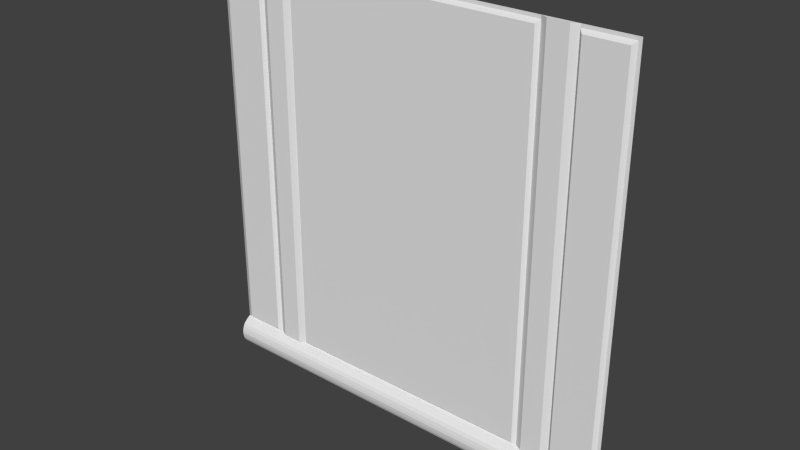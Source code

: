 # Source: exec4_6.blend  (saved by Blender 2.76.0; exported with 4.5.12 LTS)
import bpy
from mathutils import Matrix  # noqa: F401  (used for matrix-valued properties, if any)

bpy.ops.wm.read_factory_settings(use_empty=True)
scene = bpy.context.scene
scene.name = 'Scene'

# ---- collections
col_collection_1 = bpy.data.collections.new('Collection 1'); scene.collection.children.link(col_collection_1)

# ---- materials (node trees are filled in below, after node groups)
mat_exec4_6 = bpy.data.materials.new('exec4_6')
mat_exec4_6.alpha_threshold = 0.0
mat_exec4_6.use_transparent_shadow = False
mat_exec4_6.roughness = 0.5

# ---- material node trees

# ---- world
world_world = bpy.data.worlds.new('World'); scene.world = world_world
world_world.color = (0.05088, 0.05088, 0.05088)
world_world.use_sun_shadow = False
world_world.sun_shadow_jitter_overblur = 0.0
world_world.cycles.sampling_method = 'MANUAL'
world_world.cycles.sample_map_resolution = 256

# ---- meshes
me_exec4_6_meshdata = bpy.data.meshes.new('exec4_6_meshdata')
me_exec4_6_meshdata.from_pydata([(-1.28, 1.28, -1.28), (1.28, 1.28, -1.28), (-1.28, 1.28, 1.28), (1.28, 1.28, 1.28), (-1.24, 1.28, -1.28), (-1.24, 1.26, 1.24), (1.28, 1.28, 1.26), (-1.28, 1.28, 1.26), (-1.26, 1.28, -1.28), (1.24, 1.28, -1.28), (1.24, 1.26, 1.24), (1.26, 1.28, -1.28), (1.26, 1.28, 1.28), (1.26, 1.28, 1.26), (0.78, 1.28, 1.28), (0.78, 1.28, 1.24), (0.78, 1.28, 1.26), (0.78, 1.28, -1.28), (0.8202, 1.28, -1.28), (0.8202, 1.26, 1.28), (0.8202, 1.26, 1.24), (0.8202, 1.26, 1.26), (0.94, 1.28, -1.28), (0.94, 1.26, 1.28), (0.94, 1.26, 1.24), (0.94, 1.26, 1.26), (0.9801, 1.28, -1.28), (0.9801, 1.28, 1.28), (0.9801, 1.28, 1.24), (0.9801, 1.28, 1.26), (1.0, 1.28, -1.28), (1.0, 1.26, 1.24), (0.76, 1.26, 1.24), (0.76, 1.28, -1.28), (-0.7601, 1.26, 1.24), (-0.7601, 1.28, -1.28), (-0.8199, 1.28, -1.08), (-1.0, 1.26, 1.24), (-0.9398, 1.28, -1.08), (-1.0, 1.28, -1.28), (-0.7799, 1.28, -1.28), (-0.7799, 1.28, 1.28), (-0.7799, 1.28, 1.24), (-0.7799, 1.28, 1.26), (-0.8199, 1.26, 1.28), (-0.8199, 1.26, 1.24), (-0.8199, 1.26, 1.26), (-0.8199, 1.28, -1.28), (-0.9398, 1.26, 1.28), (-0.9398, 1.26, 1.24), (-0.9398, 1.26, 1.26), (-0.9398, 1.28, -1.28), (-0.9801, 1.28, 1.28), (-0.9801, 1.28, 1.24), (-0.9801, 1.28, 1.26), (-0.9801, 1.28, -1.28), (-1.28, 1.28, -1.08), (1.28, 1.28, -1.08), (-1.24, 1.28, -1.08), (-1.26, 1.28, -1.08), (1.24, 1.28, -1.08), (1.26, 1.28, -1.08), (0.78, 1.28, -1.08), (0.8202, 1.26, -1.08), (0.94, 1.26, -1.08), (0.9801, 1.28, -1.08), (1.0, 1.28, -1.08), (0.76, 1.28, -1.08), (-0.7601, 1.28, -1.08), (-1.0, 1.28, -1.08), (-0.7799, 1.28, -1.08), (-0.8199, 1.26, -1.08), (-0.9398, 1.26, -1.08), (-0.9801, 1.28, -1.08), (-1.24, 1.26, -1.06), (1.24, 1.26, -1.06), (0.78, 1.28, -1.06), (0.8202, 1.26, -1.06), (0.94, 1.26, -1.06), (0.9801, 1.28, -1.06), (1.0, 1.26, -1.06), (0.76, 1.26, -1.06), (-0.7601, 1.26, -1.06), (-1.0, 1.26, -1.06), (-0.7799, 1.28, -1.06), (-0.8199, 1.26, -1.06), (-0.9398, 1.26, -1.06), (-0.9801, 1.28, -1.06), (0.8202, 1.28, -1.08), (-1.28, 1.25, -1.1), (-1.28, 1.23, -1.12), (-1.28, 1.22, -1.14), (-1.28, 1.215, -1.16), (-1.28, 1.213, -1.18), (-1.28, 1.215, -1.2), (-1.28, 1.22, -1.22), (-1.28, 1.23, -1.24), (-1.28, 1.25, -1.26), (1.28, 1.25, -1.26), (1.28, 1.23, -1.24), (1.28, 1.22, -1.22), (1.28, 1.215, -1.2), (1.28, 1.212, -1.18), (1.28, 1.215, -1.16), (1.28, 1.22, -1.14), (1.28, 1.23, -1.12), (1.28, 1.25, -1.1), (-1.24, 1.25, -1.26), (-1.24, 1.23, -1.24), (-1.24, 1.22, -1.22), (-1.24, 1.215, -1.2), (-1.24, 1.212, -1.18), (-1.24, 1.215, -1.16), (-1.24, 1.22, -1.14), (-1.24, 1.23, -1.12), (-1.24, 1.25, -1.1), (-1.26, 1.25, -1.26), (-1.26, 1.23, -1.24), (-1.26, 1.22, -1.22), (-1.26, 1.215, -1.2), (-1.26, 1.212, -1.18), (-1.26, 1.215, -1.16), (-1.26, 1.22, -1.14), (-1.26, 1.23, -1.12), (-1.26, 1.25, -1.1), (1.24, 1.25, -1.26), (1.24, 1.23, -1.24), (1.24, 1.22, -1.22), (1.24, 1.215, -1.2), (1.24, 1.212, -1.18), (1.24, 1.215, -1.16), (1.24, 1.22, -1.14), (1.24, 1.23, -1.12), (1.24, 1.25, -1.1), (1.26, 1.25, -1.26), (1.26, 1.23, -1.24), (1.26, 1.22, -1.22), (1.26, 1.215, -1.2), (1.26, 1.212, -1.18), (1.26, 1.215, -1.16), (1.26, 1.22, -1.14), (1.26, 1.23, -1.12), (1.26, 1.25, -1.1), (0.78, 1.25, -1.26), (0.78, 1.23, -1.24), (0.78, 1.22, -1.22), (0.78, 1.215, -1.2), (0.78, 1.212, -1.18), (0.78, 1.215, -1.16), (0.78, 1.22, -1.14), (0.78, 1.23, -1.12), (0.78, 1.25, -1.1), (0.8202, 1.25, -1.26), (0.8202, 1.23, -1.24), (0.8202, 1.22, -1.22), (0.8202, 1.215, -1.2), (0.8202, 1.212, -1.18), (0.8202, 1.215, -1.16), (0.8202, 1.22, -1.14), (0.8202, 1.23, -1.12), (0.8202, 1.25, -1.1), (0.94, 1.25, -1.26), (0.94, 1.23, -1.24), (0.94, 1.22, -1.22), (0.94, 1.215, -1.2), (0.94, 1.212, -1.18), (0.94, 1.215, -1.16), (0.94, 1.22, -1.14), (0.94, 1.23, -1.12), (0.94, 1.25, -1.1), (0.9801, 1.25, -1.26), (0.9801, 1.23, -1.24), (0.9801, 1.22, -1.22), (0.9801, 1.215, -1.2), (0.9801, 1.212, -1.18), (0.9801, 1.215, -1.16), (0.9801, 1.22, -1.14), (0.9801, 1.23, -1.12), (0.9801, 1.25, -1.1), (1.0, 1.25, -1.26), (1.0, 1.23, -1.24), (1.0, 1.22, -1.22), (1.0, 1.215, -1.2), (1.0, 1.212, -1.18), (1.0, 1.215, -1.16), (1.0, 1.22, -1.14), (1.0, 1.23, -1.12), (1.0, 1.25, -1.1), (0.76, 1.25, -1.26), (0.76, 1.23, -1.24), (0.76, 1.22, -1.22), (0.76, 1.215, -1.2), (0.76, 1.212, -1.18), (0.76, 1.215, -1.16), (0.76, 1.22, -1.14), (0.76, 1.23, -1.12), (0.76, 1.25, -1.1), (-0.7601, 1.25, -1.26), (-0.7601, 1.23, -1.24), (-0.7601, 1.22, -1.22), (-0.7601, 1.215, -1.2), (-0.7601, 1.212, -1.18), (-0.7601, 1.215, -1.16), (-0.7601, 1.22, -1.14), (-0.7601, 1.23, -1.12), (-0.7601, 1.25, -1.1), (-1.0, 1.25, -1.26), (-1.0, 1.23, -1.24), (-1.0, 1.22, -1.22), (-1.0, 1.215, -1.2), (-1.0, 1.212, -1.18), (-1.0, 1.215, -1.16), (-1.0, 1.22, -1.14), (-1.0, 1.23, -1.12), (-1.0, 1.25, -1.1), (-0.7799, 1.25, -1.26), (-0.7799, 1.23, -1.24), (-0.7799, 1.22, -1.22), (-0.7799, 1.215, -1.2), (-0.7799, 1.212, -1.18), (-0.7799, 1.215, -1.16), (-0.7799, 1.22, -1.14), (-0.7799, 1.23, -1.12), (-0.7799, 1.25, -1.1), (-0.8199, 1.25, -1.26), (-0.8199, 1.23, -1.24), (-0.8199, 1.22, -1.22), (-0.8199, 1.215, -1.2), (-0.8199, 1.212, -1.18), (-0.8199, 1.215, -1.16), (-0.8199, 1.22, -1.14), (-0.8199, 1.23, -1.12), (-0.8199, 1.25, -1.1), (-0.9398, 1.25, -1.26), (-0.9398, 1.23, -1.24), (-0.9398, 1.22, -1.22), (-0.9398, 1.215, -1.2), (-0.9398, 1.212, -1.18), (-0.9398, 1.215, -1.16), (-0.9398, 1.22, -1.14), (-0.9398, 1.23, -1.12), (-0.9398, 1.25, -1.1), (-0.9801, 1.25, -1.26), (-0.9801, 1.23, -1.24), (-0.9801, 1.22, -1.22), (-0.9801, 1.215, -1.2), (-0.9801, 1.212, -1.18), (-0.9801, 1.215, -1.16), (-0.9801, 1.22, -1.14), (-0.9801, 1.23, -1.12), (-0.9801, 1.25, -1.1), (0.94, 1.28, -1.08)], [], [(13, 6, 3, 12), (71, 72, 73, 38, 36, 70), (80, 75, 10, 31), (29, 13, 12, 27), (34, 32, 16, 43), (70, 68, 67, 62, 81, 82), (16, 21, 19, 14), (76, 77, 20, 15), (15, 20, 21, 16), (21, 25, 23, 19), (77, 78, 24, 20), (20, 24, 25, 21), (25, 29, 27, 23), (78, 79, 28, 24), (24, 28, 29, 25), (6, 13, 61, 57), (80, 31, 29, 28, 79, 65), (82, 81, 32, 34), (16, 14, 41, 43), (74, 83, 37, 5), (45, 42, 43, 46), (85, 84, 42, 45), (46, 43, 41, 44), (50, 46, 44, 48), (86, 85, 45, 49), (49, 45, 46, 50), (53, 49, 50, 54), (87, 86, 49, 53), (54, 50, 48, 52), (62, 88, 251, 65, 64, 63), (54, 7, 5, 37), (214, 250, 73, 69), (250, 241, 38, 73), (241, 232, 36, 38), (232, 223, 70, 36), (115, 214, 69, 58), (223, 205, 68, 70), (205, 196, 67, 68), (178, 187, 66, 65), (169, 178, 65, 251), (160, 169, 251, 88), (151, 160, 88, 62), (196, 151, 62, 67), (133, 142, 61, 60), (187, 133, 60, 66), (89, 124, 59, 56), (142, 106, 57, 61), (124, 115, 58, 59), (73, 72, 86, 87), (72, 71, 85, 86), (71, 70, 84, 85), (64, 65, 79, 78), (63, 64, 78, 77), (62, 63, 77, 76), (58, 69, 73, 83, 74, 56, 59), (8, 4, 107, 116), (116, 107, 108, 117), (117, 108, 109, 118), (118, 109, 110, 119), (119, 110, 111, 120), (120, 111, 112, 121), (121, 112, 113, 122), (122, 113, 114, 123), (123, 114, 115, 124), (11, 1, 98, 134), (134, 98, 99, 135), (135, 99, 100, 136), (136, 100, 101, 137), (137, 101, 102, 138), (138, 102, 103, 139), (139, 103, 104, 140), (140, 104, 105, 141), (141, 105, 106, 142), (0, 8, 116, 97), (97, 116, 117, 96), (96, 117, 118, 95), (95, 118, 119, 94), (94, 119, 120, 93), (93, 120, 121, 92), (92, 121, 122, 91), (91, 122, 123, 90), (90, 123, 124, 89), (30, 9, 125, 179), (179, 125, 126, 180), (180, 126, 127, 181), (181, 127, 128, 182), (182, 128, 129, 183), (183, 129, 130, 184), (184, 130, 131, 185), (185, 131, 132, 186), (186, 132, 133, 187), (9, 11, 134, 125), (125, 134, 135, 126), (126, 135, 136, 127), (127, 136, 137, 128), (128, 137, 138, 129), (129, 138, 139, 130), (130, 139, 140, 131), (131, 140, 141, 132), (132, 141, 142, 133), (33, 17, 143, 188), (188, 143, 144, 189), (189, 144, 145, 190), (190, 145, 146, 191), (191, 146, 147, 192), (192, 147, 148, 193), (193, 148, 149, 194), (194, 149, 150, 195), (195, 150, 151, 196), (17, 18, 152, 143), (143, 152, 153, 144), (144, 153, 154, 145), (145, 154, 155, 146), (146, 155, 156, 147), (147, 156, 157, 148), (148, 157, 158, 149), (149, 158, 159, 150), (150, 159, 160, 151), (18, 22, 161, 152), (152, 161, 162, 153), (153, 162, 163, 154), (154, 163, 164, 155), (155, 164, 165, 156), (156, 165, 166, 157), (157, 166, 167, 158), (158, 167, 168, 159), (159, 168, 169, 160), (22, 26, 170, 161), (161, 170, 171, 162), (162, 171, 172, 163), (163, 172, 173, 164), (164, 173, 174, 165), (165, 174, 175, 166), (166, 175, 176, 167), (167, 176, 177, 168), (168, 177, 178, 169), (26, 30, 179, 170), (170, 179, 180, 171), (171, 180, 181, 172), (172, 181, 182, 173), (173, 182, 183, 174), (174, 183, 184, 175), (175, 184, 185, 176), (176, 185, 186, 177), (177, 186, 187, 178), (35, 33, 188, 197), (197, 188, 189, 198), (198, 189, 190, 199), (199, 190, 191, 200), (200, 191, 192, 201), (201, 192, 193, 202), (202, 193, 194, 203), (203, 194, 195, 204), (204, 195, 196, 205), (40, 35, 197, 215), (215, 197, 198, 216), (216, 198, 199, 217), (217, 199, 200, 218), (218, 200, 201, 219), (219, 201, 202, 220), (220, 202, 203, 221), (221, 203, 204, 222), (222, 204, 205, 223), (4, 39, 206, 107), (107, 206, 207, 108), (108, 207, 208, 109), (109, 208, 209, 110), (110, 209, 210, 111), (111, 210, 211, 112), (112, 211, 212, 113), (113, 212, 213, 114), (114, 213, 214, 115), (47, 40, 215, 224), (224, 215, 216, 225), (225, 216, 217, 226), (226, 217, 218, 227), (227, 218, 219, 228), (228, 219, 220, 229), (229, 220, 221, 230), (230, 221, 222, 231), (231, 222, 223, 232), (51, 47, 224, 233), (233, 224, 225, 234), (234, 225, 226, 235), (235, 226, 227, 236), (236, 227, 228, 237), (237, 228, 229, 238), (238, 229, 230, 239), (239, 230, 231, 240), (240, 231, 232, 241), (55, 51, 233, 242), (242, 233, 234, 243), (243, 234, 235, 244), (244, 235, 236, 245), (245, 236, 237, 246), (246, 237, 238, 247), (247, 238, 239, 248), (248, 239, 240, 249), (249, 240, 241, 250), (39, 55, 242, 206), (206, 242, 243, 207), (207, 243, 244, 208), (208, 244, 245, 209), (209, 245, 246, 210), (210, 246, 247, 211), (211, 247, 248, 212), (212, 248, 249, 213), (213, 249, 250, 214), (60, 61, 75, 80, 65, 66), (82, 34, 43, 42, 84, 70), (87, 53, 54, 37, 83, 73), (74, 5, 7, 56), (7, 54, 52, 2), (15, 16, 32, 81, 62, 76), (13, 10, 75, 61), (10, 13, 29, 31), (41, 52, 48, 44), (19, 23, 27, 14), (97, 96, 95, 94, 93, 92, 91, 90, 89, 56, 0), (106, 105, 104, 103, 102, 101, 100, 99, 98, 1, 57)])
_uv = me_exec4_6_meshdata.uv_layers.new(name='UVMap')
_uv.uv.foreach_set('vector', [0.9922, 0.9922, 1.0, 0.9922, 1.0, 1.0, 0.9922, 1.0, 0.1928, 0.08087, 0.1897, 0.08087, 0.1887, 0.08087, 0.1897, 0.08087, 0.1928, 0.08087, 0.1938, 0.08087, 0.8906, 0.08594, 0.9844, 0.08594, 0.9844, 0.9844, 0.8906, 0.9844, 0.8828, 0.9922, 0.9922, 0.9922, 0.9922, 1.0, 0.8828, 1.0, 0.2099, 0.9845, 0.7843, 0.9845, 0.7919, 0.9921, 0.2025, 0.9921, 0.1954, 0.07812, 0.2031, 0.07812, 0.7969, 0.07812, 0.8047, 0.07812, 0.7969, 0.08594, 0.2031, 0.08594, 0.8047, 0.9922, 0.8204, 0.9922, 0.8204, 1.0, 0.8047, 1.0, 0.8047, 0.08594, 0.8204, 0.08594, 0.8204, 0.9844, 0.8047, 0.9844, 0.8047, 0.9844, 0.8204, 0.9844, 0.8204, 0.9922, 0.8047, 0.9922, 0.8204, 0.9922, 0.8672, 0.9922, 0.8672, 1.0, 0.8204, 1.0, 0.8204, 0.08594, 0.8672, 0.08594, 0.8672, 0.9844, 0.8204, 0.9844, 0.8204, 0.9844, 0.8672, 0.9844, 0.8672, 0.9922, 0.8204, 0.9922, 0.8672, 0.9922, 0.8828, 0.9922, 0.8828, 1.0, 0.8672, 1.0, 0.8672, 0.08594, 0.8828, 0.08594, 0.8828, 0.9844, 0.8672, 0.9844, 0.8672, 0.9844, 0.8828, 0.9844, 0.8828, 0.9922, 0.8672, 0.9922, 1.0, 0.9922, 0.9922, 0.9922, 0.9922, 0.07812, 1.0, 0.07812, 0.8906, 0.09756, 0.8906, 0.9844, 0.8828, 0.9922, 0.8828, 0.9844, 0.8828, 0.09756, 0.8828, 0.08975, 0.2031, 0.08594, 0.7969, 0.08594, 0.7969, 0.9844, 0.2031, 0.9844, 0.8047, 0.9922, 0.8047, 1.0, 0.1954, 1.0, 0.1954, 0.9922, 0.01562, 0.08594, 0.1094, 0.08594, 0.1094, 0.9844, 0.01562, 0.9844, 0.1797, 0.9844, 0.1954, 0.9844, 0.1954, 0.9922, 0.1797, 0.9922, 0.1797, 0.08594, 0.1954, 0.08594, 0.1954, 0.9844, 0.1797, 0.9844, 0.1797, 0.9922, 0.1954, 0.9922, 0.1954, 1.0, 0.1797, 1.0, 0.1329, 0.9922, 0.1797, 0.9922, 0.1797, 1.0, 0.1329, 1.0, 0.1329, 0.08594, 0.1797, 0.08594, 0.1797, 0.9844, 0.1329, 0.9844, 0.1329, 0.9844, 0.1797, 0.9844, 0.1797, 0.9922, 0.1329, 0.9922, 0.1172, 0.9844, 0.1329, 0.9844, 0.1329, 0.9922, 0.1172, 0.9922, 0.1172, 0.08594, 0.1329, 0.08594, 0.1329, 0.9844, 0.1172, 0.9844, 0.1172, 0.9922, 0.1329, 0.9922, 0.1329, 1.0, 0.1172, 1.0, 0.8757, 0.08258, 0.8769, 0.08258, 0.8802, 0.08258, 0.8813, 0.08258, 0.8802, 0.08258, 0.8769, 0.08258, 0.1026, 0.9925, 0.005195, 0.9925, 0.01818, 0.9852, 0.09614, 0.9852, 0.1094, 0.07031, 0.1172, 0.07031, 0.1172, 0.07812, 0.1094, 0.07812, 0.1172, 0.07031, 0.1329, 0.07031, 0.1329, 0.07812, 0.1172, 0.07812, 0.1329, 0.07031, 0.1797, 0.07031, 0.1797, 0.07812, 0.1329, 0.07812, 0.1797, 0.07031, 0.1954, 0.07031, 0.1954, 0.07812, 0.1797, 0.07812, 0.01562, 0.07031, 0.1094, 0.07031, 0.1094, 0.07812, 0.01562, 0.07812, 0.1954, 0.07031, 0.2031, 0.07031, 0.2031, 0.07812, 0.1954, 0.07812, 0.2031, 0.07031, 0.7969, 0.07031, 0.7969, 0.07812, 0.2031, 0.07812, 0.8828, 0.07031, 0.8906, 0.07031, 0.8906, 0.07812, 0.8828, 0.07812, 0.8672, 0.07031, 0.8828, 0.07031, 0.8828, 0.07812, 0.8672, 0.07812, 0.8204, 0.07031, 0.8672, 0.07031, 0.8672, 0.07812, 0.8204, 0.07812, 0.8047, 0.07031, 0.8204, 0.07031, 0.8204, 0.07812, 0.8047, 0.07812, 0.7969, 0.07031, 0.8047, 0.07031, 0.8047, 0.07812, 0.7969, 0.07812, 0.9844, 0.07031, 0.9922, 0.07031, 0.9922, 0.07812, 0.9844, 0.07812, 0.8906, 0.07031, 0.9844, 0.07031, 0.9844, 0.07812, 0.8906, 0.07812, 0.0, 0.07031, 0.007809, 0.07031, 0.007809, 0.07812, 0.0, 0.07812, 0.9922, 0.07031, 1.0, 0.07031, 1.0, 0.07812, 0.9922, 0.07812, 0.007809, 0.07031, 0.01562, 0.07031, 0.01562, 0.07812, 0.007809, 0.07812, 0.1172, 0.07812, 0.1329, 0.07812, 0.1329, 0.08594, 0.1172, 0.08594, 0.1329, 0.07812, 0.1797, 0.07812, 0.1797, 0.08594, 0.1329, 0.08594, 0.1797, 0.07812, 0.1954, 0.07812, 0.1954, 0.08594, 0.1797, 0.08594, 0.8672, 0.07812, 0.8828, 0.07812, 0.8828, 0.08594, 0.8672, 0.08594, 0.8204, 0.07812, 0.8672, 0.07812, 0.8672, 0.08594, 0.8204, 0.08594, 0.8047, 0.07812, 0.8204, 0.07812, 0.8204, 0.08594, 0.8047, 0.08594, 0.0278, 0.07923, 0.09496, 0.07923, 0.1006, 0.07923, 0.09496, 0.08483, 0.0278, 0.08483, 0.01661, 0.07923, 0.0222, 0.07923, 0.007809, 0.0, 0.01562, 0.0, 0.01562, 0.007812, 0.007809, 0.007812, 0.007809, 0.007812, 0.01562, 0.007812, 0.01562, 0.01562, 0.007809, 0.01562, 0.007809, 0.01562, 0.01562, 0.01562, 0.01562, 0.02344, 0.007809, 0.02344, 0.007809, 0.02344, 0.01562, 0.02344, 0.01562, 0.03125, 0.007809, 0.03125, 0.007809, 0.03125, 0.01562, 0.03125, 0.01562, 0.03906, 0.007809, 0.03906, 0.007809, 0.03906, 0.01562, 0.03906, 0.01562, 0.04687, 0.007809, 0.04687, 0.007809, 0.04687, 0.01562, 0.04687, 0.01562, 0.05469, 0.007809, 0.05469, 0.007809, 0.05469, 0.01562, 0.05469, 0.01562, 0.0625, 0.007809, 0.0625, 0.007809, 0.0625, 0.01562, 0.0625, 0.01562, 0.07031, 0.007809, 0.07031, 0.9922, 0.0, 1.0, 0.0, 1.0, 0.007812, 0.9922, 0.007812, 0.9922, 0.007812, 1.0, 0.007812, 1.0, 0.01562, 0.9922, 0.01562, 0.9922, 0.01562, 1.0, 0.01562, 1.0, 0.02344, 0.9922, 0.02344, 0.9922, 0.02344, 1.0, 0.02344, 1.0, 0.03125, 0.9922, 0.03125, 0.9922, 0.03125, 1.0, 0.03125, 1.0, 0.03906, 0.9922, 0.03906, 0.9922, 0.03906, 1.0, 0.03906, 1.0, 0.04687, 0.9922, 0.04687, 0.9922, 0.04687, 1.0, 0.04687, 1.0, 0.05469, 0.9922, 0.05469, 0.9922, 0.05469, 1.0, 0.05469, 1.0, 0.0625, 0.9922, 0.0625, 0.9922, 0.0625, 1.0, 0.0625, 1.0, 0.07031, 0.9922, 0.07031, 0.0, 0.0, 0.007809, 0.0, 0.007809, 0.007812, 0.0, 0.007812, 0.0, 0.007812, 0.007809, 0.007812, 0.007809, 0.01562, 0.0, 0.01562, 0.0, 0.01562, 0.007809, 0.01562, 0.007809, 0.02344, 0.0, 0.02344, 0.0, 0.02344, 0.007809, 0.02344, 0.007809, 0.03125, 0.0, 0.03125, 0.0, 0.03125, 0.007809, 0.03125, 0.007809, 0.03906, 0.0, 0.03906, 0.0, 0.03906, 0.007809, 0.03906, 0.007809, 0.04687, 0.0, 0.04687, 0.0, 0.04687, 0.007809, 0.04687, 0.007809, 0.05469, 0.0, 0.05469, 0.0, 0.05469, 0.007809, 0.05469, 0.007809, 0.0625, 0.0, 0.0625, 0.0, 0.0625, 0.007809, 0.0625, 0.007809, 0.07031, 0.0, 0.07031, 0.8906, 0.0, 0.9844, 0.0, 0.9844, 0.007812, 0.8906, 0.007812, 0.8906, 0.007812, 0.9844, 0.007812, 0.9844, 0.01562, 0.8906, 0.01562, 0.8906, 0.01562, 0.9844, 0.01562, 0.9844, 0.02344, 0.8906, 0.02344, 0.8906, 0.02344, 0.9844, 0.02344, 0.9844, 0.03125, 0.8906, 0.03125, 0.8906, 0.03125, 0.9844, 0.03125, 0.9844, 0.03906, 0.8906, 0.03906, 0.8906, 0.03906, 0.9844, 0.03906, 0.9844, 0.04687, 0.8906, 0.04687, 0.8906, 0.04687, 0.9844, 0.04687, 0.9844, 0.05469, 0.8906, 0.05469, 0.8906, 0.05469, 0.9844, 0.05469, 0.9844, 0.0625, 0.8906, 0.0625, 0.8906, 0.0625, 0.9844, 0.0625, 0.9844, 0.07031, 0.8906, 0.07031, 0.9844, 0.0, 0.9922, 0.0, 0.9922, 0.007812, 0.9844, 0.007812, 0.9844, 0.007812, 0.9922, 0.007812, 0.9922, 0.01562, 0.9844, 0.01562, 0.9844, 0.01562, 0.9922, 0.01562, 0.9922, 0.02344, 0.9844, 0.02344, 0.9844, 0.02344, 0.9922, 0.02344, 0.9922, 0.03125, 0.9844, 0.03125, 0.9844, 0.03125, 0.9922, 0.03125, 0.9922, 0.03906, 0.9844, 0.03906, 0.9844, 0.03906, 0.9922, 0.03906, 0.9922, 0.04687, 0.9844, 0.04687, 0.9844, 0.04687, 0.9922, 0.04687, 0.9922, 0.05469, 0.9844, 0.05469, 0.9844, 0.05469, 0.9922, 0.05469, 0.9922, 0.0625, 0.9844, 0.0625, 0.9844, 0.0625, 0.9922, 0.0625, 0.9922, 0.07031, 0.9844, 0.07031, 0.7969, 0.0, 0.8047, 0.0, 0.8047, 0.007812, 0.7969, 0.007812, 0.7969, 0.007812, 0.8047, 0.007812, 0.8047, 0.01562, 0.7969, 0.01562, 0.7969, 0.01562, 0.8047, 0.01562, 0.8047, 0.02344, 0.7969, 0.02344, 0.7969, 0.02344, 0.8047, 0.02344, 0.8047, 0.03125, 0.7969, 0.03125, 0.7969, 0.03125, 0.8047, 0.03125, 0.8047, 0.03906, 0.7969, 0.03906, 0.7969, 0.03906, 0.8047, 0.03906, 0.8047, 0.04687, 0.7969, 0.04687, 0.7969, 0.04687, 0.8047, 0.04687, 0.8047, 0.05469, 0.7969, 0.05469, 0.7969, 0.05469, 0.8047, 0.05469, 0.8047, 0.0625, 0.7969, 0.0625, 0.7969, 0.0625, 0.8047, 0.0625, 0.8047, 0.07031, 0.7969, 0.07031, 0.8047, 0.0, 0.8204, 0.0, 0.8204, 0.007812, 0.8047, 0.007812, 0.8047, 0.007812, 0.8204, 0.007812, 0.8204, 0.01562, 0.8047, 0.01562, 0.8047, 0.01562, 0.8204, 0.01562, 0.8204, 0.02344, 0.8047, 0.02344, 0.8047, 0.02344, 0.8204, 0.02344, 0.8204, 0.03125, 0.8047, 0.03125, 0.8047, 0.03125, 0.8204, 0.03125, 0.8204, 0.03906, 0.8047, 0.03906, 0.8047, 0.03906, 0.8204, 0.03906, 0.8204, 0.04687, 0.8047, 0.04687, 0.8047, 0.04687, 0.8204, 0.04687, 0.8204, 0.05469, 0.8047, 0.05469, 0.8047, 0.05469, 0.8204, 0.05469, 0.8204, 0.0625, 0.8047, 0.0625, 0.8047, 0.0625, 0.8204, 0.0625, 0.8204, 0.07031, 0.8047, 0.07031, 0.8204, 0.0, 0.8672, 0.0, 0.8672, 0.007812, 0.8204, 0.007812, 0.8204, 0.007812, 0.8672, 0.007812, 0.8672, 0.01562, 0.8204, 0.01562, 0.8204, 0.01562, 0.8672, 0.01562, 0.8672, 0.02344, 0.8204, 0.02344, 0.8204, 0.02344, 0.8672, 0.02344, 0.8672, 0.03125, 0.8204, 0.03125, 0.8204, 0.03125, 0.8672, 0.03125, 0.8672, 0.03906, 0.8204, 0.03906, 0.8204, 0.03906, 0.8672, 0.03906, 0.8672, 0.04687, 0.8204, 0.04687, 0.8204, 0.04687, 0.8672, 0.04687, 0.8672, 0.05469, 0.8204, 0.05469, 0.8204, 0.05469, 0.8672, 0.05469, 0.8672, 0.0625, 0.8204, 0.0625, 0.8204, 0.0625, 0.8672, 0.0625, 0.8672, 0.07031, 0.8204, 0.07031, 0.8672, 0.0, 0.8828, 0.0, 0.8828, 0.007812, 0.8672, 0.007812, 0.8672, 0.007812, 0.8828, 0.007812, 0.8828, 0.01562, 0.8672, 0.01562, 0.8672, 0.01562, 0.8828, 0.01562, 0.8828, 0.02344, 0.8672, 0.02344, 0.8672, 0.02344, 0.8828, 0.02344, 0.8828, 0.03125, 0.8672, 0.03125, 0.8672, 0.03125, 0.8828, 0.03125, 0.8828, 0.03906, 0.8672, 0.03906, 0.8672, 0.03906, 0.8828, 0.03906, 0.8828, 0.04687, 0.8672, 0.04687, 0.8672, 0.04687, 0.8828, 0.04687, 0.8828, 0.05469, 0.8672, 0.05469, 0.8672, 0.05469, 0.8828, 0.05469, 0.8828, 0.0625, 0.8672, 0.0625, 0.8672, 0.0625, 0.8828, 0.0625, 0.8828, 0.07031, 0.8672, 0.07031, 0.8828, 0.0, 0.8906, 0.0, 0.8906, 0.007812, 0.8828, 0.007812, 0.8828, 0.007812, 0.8906, 0.007812, 0.8906, 0.01562, 0.8828, 0.01562, 0.8828, 0.01562, 0.8906, 0.01562, 0.8906, 0.02344, 0.8828, 0.02344, 0.8828, 0.02344, 0.8906, 0.02344, 0.8906, 0.03125, 0.8828, 0.03125, 0.8828, 0.03125, 0.8906, 0.03125, 0.8906, 0.03906, 0.8828, 0.03906, 0.8828, 0.03906, 0.8906, 0.03906, 0.8906, 0.04687, 0.8828, 0.04687, 0.8828, 0.04687, 0.8906, 0.04687, 0.8906, 0.05469, 0.8828, 0.05469, 0.8828, 0.05469, 0.8906, 0.05469, 0.8906, 0.0625, 0.8828, 0.0625, 0.8828, 0.0625, 0.8906, 0.0625, 0.8906, 0.07031, 0.8828, 0.07031, 0.2031, 0.0, 0.7969, 0.0, 0.7969, 0.007812, 0.2031, 0.007812, 0.2031, 0.007812, 0.7969, 0.007812, 0.7969, 0.01562, 0.2031, 0.01562, 0.2031, 0.01562, 0.7969, 0.01562, 0.7969, 0.02344, 0.2031, 0.02344, 0.2031, 0.02344, 0.7969, 0.02344, 0.7969, 0.03125, 0.2031, 0.03125, 0.2031, 0.03125, 0.7969, 0.03125, 0.7969, 0.03906, 0.2031, 0.03906, 0.2031, 0.03906, 0.7969, 0.03906, 0.7969, 0.04687, 0.2031, 0.04687, 0.2031, 0.04687, 0.7969, 0.04687, 0.7969, 0.05469, 0.2031, 0.05469, 0.2031, 0.05469, 0.7969, 0.05469, 0.7969, 0.0625, 0.2031, 0.0625, 0.2031, 0.0625, 0.7969, 0.0625, 0.7969, 0.07031, 0.2031, 0.07031, 0.1954, 0.0, 0.2031, 0.0, 0.2031, 0.007812, 0.1954, 0.007812, 0.1954, 0.007812, 0.2031, 0.007812, 0.2031, 0.01562, 0.1954, 0.01562, 0.1954, 0.01562, 0.2031, 0.01562, 0.2031, 0.02344, 0.1954, 0.02344, 0.1954, 0.02344, 0.2031, 0.02344, 0.2031, 0.03125, 0.1954, 0.03125, 0.1954, 0.03125, 0.2031, 0.03125, 0.2031, 0.03906, 0.1954, 0.03906, 0.1954, 0.03906, 0.2031, 0.03906, 0.2031, 0.04687, 0.1954, 0.04687, 0.1954, 0.04687, 0.2031, 0.04687, 0.2031, 0.05469, 0.1954, 0.05469, 0.1954, 0.05469, 0.2031, 0.05469, 0.2031, 0.0625, 0.1954, 0.0625, 0.1954, 0.0625, 0.2031, 0.0625, 0.2031, 0.07031, 0.1954, 0.07031, 0.01562, 0.0, 0.1094, 0.0, 0.1094, 0.007812, 0.01562, 0.007812, 0.01562, 0.007812, 0.1094, 0.007812, 0.1094, 0.01562, 0.01562, 0.01562, 0.01562, 0.01562, 0.1094, 0.01562, 0.1094, 0.02344, 0.01562, 0.02344, 0.01562, 0.02344, 0.1094, 0.02344, 0.1094, 0.03125, 0.01562, 0.03125, 0.01562, 0.03125, 0.1094, 0.03125, 0.1094, 0.03906, 0.01562, 0.03906, 0.01562, 0.03906, 0.1094, 0.03906, 0.1094, 0.04687, 0.01562, 0.04687, 0.01562, 0.04687, 0.1094, 0.04687, 0.1094, 0.05469, 0.01562, 0.05469, 0.01562, 0.05469, 0.1094, 0.05469, 0.1094, 0.0625, 0.01562, 0.0625, 0.01562, 0.0625, 0.1094, 0.0625, 0.1094, 0.07031, 0.01562, 0.07031, 0.1797, 0.0, 0.1954, 0.0, 0.1954, 0.007812, 0.1797, 0.007812, 0.1797, 0.007812, 0.1954, 0.007812, 0.1954, 0.01562, 0.1797, 0.01562, 0.1797, 0.01562, 0.1954, 0.01562, 0.1954, 0.02344, 0.1797, 0.02344, 0.1797, 0.02344, 0.1954, 0.02344, 0.1954, 0.03125, 0.1797, 0.03125, 0.1797, 0.03125, 0.1954, 0.03125, 0.1954, 0.03906, 0.1797, 0.03906, 0.1797, 0.03906, 0.1954, 0.03906, 0.1954, 0.04687, 0.1797, 0.04687, 0.1797, 0.04687, 0.1954, 0.04687, 0.1954, 0.05469, 0.1797, 0.05469, 0.1797, 0.05469, 0.1954, 0.05469, 0.1954, 0.0625, 0.1797, 0.0625, 0.1797, 0.0625, 0.1954, 0.0625, 0.1954, 0.07031, 0.1797, 0.07031, 0.1329, 0.0, 0.1797, 0.0, 0.1797, 0.007812, 0.1329, 0.007812, 0.1329, 0.007812, 0.1797, 0.007812, 0.1797, 0.01562, 0.1329, 0.01562, 0.1329, 0.01562, 0.1797, 0.01562, 0.1797, 0.02344, 0.1329, 0.02344, 0.1329, 0.02344, 0.1797, 0.02344, 0.1797, 0.03125, 0.1329, 0.03125, 0.1329, 0.03125, 0.1797, 0.03125, 0.1797, 0.03906, 0.1329, 0.03906, 0.1329, 0.03906, 0.1797, 0.03906, 0.1797, 0.04687, 0.1329, 0.04687, 0.1329, 0.04687, 0.1797, 0.04687, 0.1797, 0.05469, 0.1329, 0.05469, 0.1329, 0.05469, 0.1797, 0.05469, 0.1797, 0.0625, 0.1329, 0.0625, 0.1329, 0.0625, 0.1797, 0.0625, 0.1797, 0.07031, 0.1329, 0.07031, 0.1172, 0.0, 0.1329, 0.0, 0.1329, 0.007812, 0.1172, 0.007812, 0.1172, 0.007812, 0.1329, 0.007812, 0.1329, 0.01562, 0.1172, 0.01562, 0.1172, 0.01562, 0.1329, 0.01562, 0.1329, 0.02344, 0.1172, 0.02344, 0.1172, 0.02344, 0.1329, 0.02344, 0.1329, 0.03125, 0.1172, 0.03125, 0.1172, 0.03125, 0.1329, 0.03125, 0.1329, 0.03906, 0.1172, 0.03906, 0.1172, 0.03906, 0.1329, 0.03906, 0.1329, 0.04687, 0.1172, 0.04687, 0.1172, 0.04687, 0.1329, 0.04687, 0.1329, 0.05469, 0.1172, 0.05469, 0.1172, 0.05469, 0.1329, 0.05469, 0.1329, 0.0625, 0.1172, 0.0625, 0.1172, 0.0625, 0.1329, 0.0625, 0.1329, 0.07031, 0.1172, 0.07031, 0.1094, 0.0, 0.1172, 0.0, 0.1172, 0.007812, 0.1094, 0.007812, 0.1094, 0.007812, 0.1172, 0.007812, 0.1172, 0.01562, 0.1094, 0.01562, 0.1094, 0.01562, 0.1172, 0.01562, 0.1172, 0.02344, 0.1094, 0.02344, 0.1094, 0.02344, 0.1172, 0.02344, 0.1172, 0.03125, 0.1094, 0.03125, 0.1094, 0.03125, 0.1172, 0.03125, 0.1172, 0.03906, 0.1094, 0.03906, 0.1094, 0.03906, 0.1172, 0.03906, 0.1172, 0.04687, 0.1094, 0.04687, 0.1094, 0.04687, 0.1172, 0.04687, 0.1172, 0.05469, 0.1094, 0.05469, 0.1094, 0.05469, 0.1172, 0.05469, 0.1172, 0.0625, 0.1094, 0.0625, 0.1094, 0.0625, 0.1172, 0.0625, 0.1172, 0.07031, 0.1094, 0.07031, 0.9844, 0.07812, 0.9922, 0.07812, 0.9844, 0.08594, 0.8906, 0.08594, 0.8828, 0.07812, 0.8906, 0.07812, 0.2031, 0.09756, 0.2031, 0.9844, 0.1954, 0.9922, 0.1954, 0.9844, 0.1954, 0.09756, 0.1954, 0.08975, 0.1172, 0.08594, 0.1172, 0.9844, 0.1172, 0.9922, 0.1094, 0.9844, 0.1094, 0.08594, 0.1172, 0.07812, 0.01562, 0.09756, 0.01562, 0.9844, 0.0, 0.9922, 0.0, 0.08975, 0.0, 0.9922, 0.1172, 0.9922, 0.1172, 1.0, 0.0, 1.0, 0.8047, 0.9844, 0.8047, 0.9922, 0.7969, 0.9844, 0.7969, 0.08594, 0.8047, 0.07812, 0.8047, 0.08594, 0.9922, 0.9922, 0.9844, 0.9844, 0.9844, 0.08594, 0.9922, 0.07812, 0.9746, 0.9848, 0.9815, 0.9917, 0.8843, 0.9917, 0.8913, 0.9848, 0.1937, 0.9969, 0.189, 0.9969, 0.1899, 0.9969, 0.1927, 0.9969, 0.8774, 0.9989, 0.88, 0.9989, 0.8808, 0.9989, 0.8766, 0.9989, 0.1362, 0.08021, 0.1362, 0.08067, 0.1362, 0.08114, 0.1362, 0.0816, 0.1362, 0.08206, 0.1362, 0.08252, 0.1362, 0.08298, 0.1362, 0.08344, 0.1362, 0.0839, 0.1362, 0.08436, 0.1362, 0.07975, 0.8632, 0.1305, 0.8632, 0.1295, 0.8632, 0.1284, 0.8632, 0.1274, 0.8632, 0.1263, 0.8632, 0.1253, 0.8632, 0.1242, 0.8632, 0.1232, 0.8632, 0.1221, 0.8632, 0.1211, 0.8632, 0.1316])
_ca = me_exec4_6_meshdata.color_attributes.new('Col', 'BYTE_COLOR', 'CORNER')
_ca.data.foreach_set('color', [0.04374, 0.0, 0.0, 1.0, 0.04374, 0.0, 0.0, 1.0, 0.04374, 0.0, 0.0, 1.0, 0.04374, 0.0, 0.0, 1.0, 0.04374, 0.0, 0.0, 1.0, 0.04374, 0.0, 0.0, 1.0, 0.04374, 0.0, 0.0, 1.0, 0.04374, 0.0, 0.0, 1.0, 0.04374, 0.0, 0.0, 1.0, 0.04374, 0.0, 0.0, 1.0, 0.04374, 0.0, 0.0, 1.0, 0.04374, 0.0, 0.0, 1.0, 0.04374, 0.0, 0.0, 1.0, 0.04374, 0.0, 0.0, 1.0, 0.04374, 0.0, 0.0, 1.0, 0.04374, 0.0, 0.0, 1.0, 0.04374, 0.0, 0.0, 1.0, 0.04374, 0.0, 0.0, 1.0, 0.04374, 0.0, 0.0, 1.0, 0.04374, 0.0, 0.0, 1.0, 0.04374, 0.0, 0.0, 1.0, 0.04374, 0.0, 0.0, 1.0, 0.04374, 0.0, 0.0, 1.0, 0.04374, 0.0, 0.0, 1.0, 0.04374, 0.0, 0.0, 1.0, 0.04374, 0.0, 0.0, 1.0, 0.04374, 0.0, 0.0, 1.0, 0.04374, 0.0, 0.0, 1.0, 0.04374, 0.0, 0.0, 1.0, 0.04374, 0.0, 0.0, 1.0, 0.04374, 0.0, 0.0, 1.0, 0.04374, 0.0, 0.0, 1.0, 0.04374, 0.0, 0.0, 1.0, 0.04374, 0.0, 0.0, 1.0, 0.04374, 0.0, 0.0, 1.0, 0.04374, 0.0, 0.0, 1.0, 0.04374, 0.0, 0.0, 1.0, 0.04374, 0.0, 0.0, 1.0, 0.04374, 0.0, 0.0, 1.0, 0.04374, 0.0, 0.0, 1.0, 0.04374, 0.0, 0.0, 1.0, 0.04374, 0.0, 0.0, 1.0, 0.04374, 0.0, 0.0, 1.0, 0.04374, 0.0, 0.0, 1.0, 0.04374, 0.0, 0.0, 1.0, 0.04374, 0.0, 0.0, 1.0, 0.04374, 0.0, 0.0, 1.0, 0.04374, 0.0, 0.0, 1.0, 0.04374, 0.0, 0.0, 1.0, 0.04374, 0.0, 0.0, 1.0, 0.04374, 0.0, 0.0, 1.0, 0.04374, 0.0, 0.0, 1.0, 0.04374, 0.0, 0.0, 1.0, 0.04374, 0.0, 0.0, 1.0, 0.04374, 0.0, 0.0, 1.0, 0.04374, 0.0, 0.0, 1.0, 0.04374, 0.0, 0.0, 1.0, 0.04374, 0.0, 0.0, 1.0, 0.04374, 0.0, 0.0, 1.0, 0.04374, 0.0, 0.0, 1.0, 0.04374, 0.0, 0.0, 1.0, 0.04374, 0.0, 0.0, 1.0, 0.04374, 0.0, 0.0, 1.0, 0.04374, 0.0, 0.0, 1.0, 0.04374, 0.0, 0.0, 1.0, 0.04374, 0.0, 0.0, 1.0, 0.04374, 0.0, 0.0, 1.0, 0.04374, 0.0, 0.0, 1.0, 0.04374, 0.0, 0.0, 1.0, 0.04374, 0.0, 0.0, 1.0, 0.04374, 0.0, 0.0, 1.0, 0.04374, 0.0, 0.0, 1.0, 0.04374, 0.0, 0.0, 1.0, 0.04374, 0.0, 0.0, 1.0, 0.04374, 0.0, 0.0, 1.0, 0.04374, 0.0, 0.0, 1.0, 0.04374, 0.0, 0.0, 1.0, 0.04374, 0.0, 0.0, 1.0, 0.04374, 0.0, 0.0, 1.0, 0.04374, 0.0, 0.0, 1.0, 0.04374, 0.0, 0.0, 1.0, 0.04374, 0.0, 0.0, 1.0, 0.04374, 0.0, 0.0, 1.0, 0.04374, 0.0, 0.0, 1.0, 0.04374, 0.0, 0.0, 1.0, 0.04374, 0.0, 0.0, 1.0, 0.04374, 0.0, 0.0, 1.0, 0.04374, 0.0, 0.0, 1.0, 0.04374, 0.0, 0.0, 1.0, 0.04374, 0.0, 0.0, 1.0, 0.04374, 0.0, 0.0, 1.0, 0.04374, 0.0, 0.0, 1.0, 0.04374, 0.0, 0.0, 1.0, 0.04374, 0.0, 0.0, 1.0, 0.04374, 0.0, 0.0, 1.0, 0.04374, 0.0, 0.0, 1.0, 0.04374, 0.0, 0.0, 1.0, 0.04374, 0.0, 0.0, 1.0, 0.04374, 0.0, 0.0, 1.0, 0.04374, 0.0, 0.0, 1.0, 0.04374, 0.0, 0.0, 1.0, 0.04374, 0.0, 0.0, 1.0, 0.04374, 0.0, 0.0, 1.0, 0.04374, 0.0, 0.0, 1.0, 0.04374, 0.0, 0.0, 1.0, 0.04374, 0.0, 0.0, 1.0, 0.04374, 0.0, 0.0, 1.0, 0.04374, 0.0, 0.0, 1.0, 0.04374, 0.0, 0.0, 1.0, 0.04374, 0.0, 0.0, 1.0, 0.04374, 0.0, 0.0, 1.0, 0.04374, 0.0, 0.0, 1.0, 0.04374, 0.0, 0.0, 1.0, 0.04374, 0.0, 0.0, 1.0, 0.04374, 0.0, 0.0, 1.0, 0.04374, 0.0, 0.0, 1.0, 0.04374, 0.0, 0.0, 1.0, 0.04374, 0.0, 0.0, 1.0, 0.04374, 0.0, 0.0, 1.0, 0.04374, 0.0, 0.0, 1.0, 0.04374, 0.0, 0.0, 1.0, 0.04374, 0.0, 0.0, 1.0, 0.04374, 0.0, 0.0, 1.0, 0.04374, 0.0, 0.0, 1.0, 0.04374, 0.0, 0.0, 1.0, 0.04374, 0.0, 0.0, 1.0, 0.04374, 0.0, 0.0, 1.0, 0.04374, 0.0, 0.0, 1.0, 0.04374, 0.0, 0.0, 1.0, 0.04374, 0.0, 0.0, 1.0, 0.04374, 0.0, 0.0, 1.0, 0.04374, 0.0, 0.0, 1.0, 0.04374, 0.0, 0.0, 1.0, 0.04374, 0.0, 0.0, 1.0, 0.04374, 0.0, 0.0, 1.0, 0.04374, 0.0, 0.0, 1.0, 0.04374, 0.0, 0.0, 1.0, 0.04374, 0.0, 0.0, 1.0, 0.04374, 0.0, 0.0, 1.0, 0.04374, 0.0, 0.0, 1.0, 0.04374, 0.0, 0.0, 1.0, 0.04374, 0.0, 0.0, 1.0, 0.04374, 0.0, 0.0, 1.0, 0.04374, 0.0, 0.0, 1.0, 0.04374, 0.0, 0.0, 1.0, 0.04374, 0.0, 0.0, 1.0, 0.04374, 0.0, 0.0, 1.0, 0.04374, 0.0, 0.0, 1.0, 0.04374, 0.0, 0.0, 1.0, 0.04374, 0.0, 0.0, 1.0, 0.04374, 0.0, 0.0, 1.0, 0.04374, 0.0, 0.0, 1.0, 0.04374, 0.0, 0.0, 1.0, 0.04374, 0.0, 0.0, 1.0, 0.04374, 0.0, 0.0, 1.0, 0.04374, 0.0, 0.0, 1.0, 0.04374, 0.0, 0.0, 1.0, 0.04374, 0.0, 0.0, 1.0, 0.04374, 0.0, 0.0, 1.0, 0.04374, 0.0, 0.0, 1.0, 0.04374, 0.0, 0.0, 1.0, 0.04374, 0.0, 0.0, 1.0, 0.04374, 0.0, 0.0, 1.0, 0.04374, 0.0, 0.0, 1.0, 0.04374, 0.0, 0.0, 1.0, 0.04374, 0.0, 0.0, 1.0, 0.04374, 0.0, 0.0, 1.0, 0.04374, 0.0, 0.0, 1.0, 0.04374, 0.0, 0.0, 1.0, 0.04374, 0.0, 0.0, 1.0, 0.04374, 0.0, 0.0, 1.0, 0.04374, 0.0, 0.0, 1.0, 0.04374, 0.0, 0.0, 1.0, 0.04374, 0.0, 0.0, 1.0, 0.04374, 0.0, 0.0, 1.0, 0.04374, 0.0, 0.0, 1.0, 0.04374, 0.0, 0.0, 1.0, 0.04374, 0.0, 0.0, 1.0, 0.04374, 0.0, 0.0, 1.0, 0.04374, 0.0, 0.0, 1.0, 0.04374, 0.0, 0.0, 1.0, 0.04374, 0.0, 0.0, 1.0, 0.04374, 0.0, 0.0, 1.0, 0.04374, 0.0, 0.0, 1.0, 0.04374, 0.0, 0.0, 1.0, 0.04374, 0.0, 0.0, 1.0, 0.04374, 0.0, 0.0, 1.0, 0.04374, 0.0, 0.0, 1.0, 0.04374, 0.0, 0.0, 1.0, 0.04374, 0.0, 0.0, 1.0, 0.04374, 0.0, 0.0, 1.0, 0.04374, 0.0, 0.0, 1.0, 0.04374, 0.0, 0.0, 1.0, 0.04374, 0.0, 0.0, 1.0, 0.04374, 0.0, 0.0, 1.0, 0.04374, 0.0, 0.0, 1.0, 0.04374, 0.0, 0.0, 1.0, 0.04374, 0.0, 0.0, 1.0, 0.04374, 0.0, 0.0, 1.0, 0.04374, 0.0, 0.0, 1.0, 0.04374, 0.0, 0.0, 1.0, 0.04374, 0.0, 0.0, 1.0, 0.04374, 0.0, 0.0, 1.0, 0.04374, 0.0, 0.0, 1.0, 0.04374, 0.0, 0.0, 1.0, 0.04374, 0.0, 0.0, 1.0, 0.04374, 0.0, 0.0, 1.0, 0.04374, 0.0, 0.0, 1.0, 0.04374, 0.0, 0.0, 1.0, 0.04374, 0.0, 0.0, 1.0, 0.04374, 0.0, 0.0, 1.0, 0.04374, 0.0, 0.0, 1.0, 0.04374, 0.0, 0.0, 1.0, 0.04374, 0.0, 0.0, 1.0, 0.04374, 0.0, 0.0, 1.0, 0.04374, 0.0, 0.0, 1.0, 0.04374, 0.0, 0.0, 1.0, 0.04374, 0.0, 0.0, 1.0, 0.04374, 0.0, 0.0, 1.0, 0.04374, 0.0, 0.0, 1.0, 0.04374, 0.0, 0.0, 1.0, 0.04374, 0.0, 0.0, 1.0, 0.04374, 0.0, 0.0, 1.0, 0.04374, 0.0, 0.0, 1.0, 0.04374, 0.0, 0.0, 1.0, 0.04374, 0.0, 0.0, 1.0, 0.04374, 0.0, 0.0, 1.0, 0.04374, 0.0, 0.0, 1.0, 0.04374, 0.0, 0.0, 1.0, 0.04374, 0.0, 0.0, 1.0, 0.04374, 0.0, 0.0, 1.0, 0.04374, 0.0, 0.0, 1.0, 0.04374, 0.0, 0.0, 1.0, 0.04374, 0.0, 0.0, 1.0, 0.04374, 0.0, 0.0, 1.0, 0.04374, 0.0, 0.0, 1.0, 0.04374, 0.0, 0.0, 1.0, 0.04374, 0.0, 0.0, 1.0, 0.04374, 0.0, 0.0, 1.0, 0.04374, 0.0, 0.0, 1.0, 0.04374, 0.0, 0.0, 1.0, 0.04374, 0.0, 0.0, 1.0, 0.04374, 0.0, 0.0, 1.0, 0.04374, 0.0, 0.0, 1.0, 0.04374, 0.0, 0.0, 1.0, 0.04374, 0.0, 0.0, 1.0, 0.04374, 0.0, 0.0, 1.0, 0.04374, 0.0, 0.0, 1.0, 0.04374, 0.0, 0.0, 1.0, 0.04374, 0.0, 0.0, 1.0, 0.04374, 0.0, 0.0, 1.0, 0.04374, 0.0, 0.0, 1.0, 0.04374, 0.0, 0.0, 1.0, 0.04374, 0.0, 0.0, 1.0, 0.04374, 0.0, 0.0, 1.0, 0.04374, 0.0, 0.0, 1.0, 0.04374, 0.0, 0.0, 1.0, 0.04374, 0.0, 0.0, 1.0, 0.04374, 0.0, 0.0, 1.0, 0.04374, 0.0, 0.0, 1.0, 0.04374, 0.0, 0.0, 1.0, 0.04374, 0.0, 0.0, 1.0, 0.04374, 0.0, 0.0, 1.0, 0.04374, 0.0, 0.0, 1.0, 0.04374, 0.0, 0.0, 1.0, 0.04374, 0.0, 0.0, 1.0, 0.04374, 0.0, 0.0, 1.0, 0.04374, 0.0, 0.0, 1.0, 0.04374, 0.0, 0.0, 1.0, 0.04374, 0.0, 0.0, 1.0, 0.04374, 0.0, 0.0, 1.0, 0.04374, 0.0, 0.0, 1.0, 0.04374, 0.0, 0.0, 1.0, 0.04374, 0.0, 0.0, 1.0, 0.04374, 0.0, 0.0, 1.0, 0.04374, 0.0, 0.0, 1.0, 0.04374, 0.0, 0.0, 1.0, 0.04374, 0.0, 0.0, 1.0, 0.04374, 0.0, 0.0, 1.0, 0.04374, 0.0, 0.0, 1.0, 0.04374, 0.0, 0.0, 1.0, 0.04374, 0.0, 0.0, 1.0, 0.04374, 0.0, 0.0, 1.0, 0.04374, 0.0, 0.0, 1.0, 0.04374, 0.0, 0.0, 1.0, 0.04374, 0.0, 0.0, 1.0, 0.04374, 0.0, 0.0, 1.0, 0.04374, 0.0, 0.0, 1.0, 0.04374, 0.0, 0.0, 1.0, 0.04374, 0.0, 0.0, 1.0, 0.04374, 0.0, 0.0, 1.0, 0.04374, 0.0, 0.0, 1.0, 0.04374, 0.0, 0.0, 1.0, 0.04374, 0.0, 0.0, 1.0, 0.04374, 0.0, 0.0, 1.0, 0.04374, 0.0, 0.0, 1.0, 0.04374, 0.0, 0.0, 1.0, 0.04374, 0.0, 0.0, 1.0, 0.04374, 0.0, 0.0, 1.0, 0.04374, 0.0, 0.0, 1.0, 0.04374, 0.0, 0.0, 1.0, 0.04374, 0.0, 0.0, 1.0, 0.04374, 0.0, 0.0, 1.0, 0.04374, 0.0, 0.0, 1.0, 0.04374, 0.0, 0.0, 1.0, 0.04374, 0.0, 0.0, 1.0, 0.04374, 0.0, 0.0, 1.0, 0.04374, 0.0, 0.0, 1.0, 0.04374, 0.0, 0.0, 1.0, 0.04374, 0.0, 0.0, 1.0, 0.04374, 0.0, 0.0, 1.0, 0.04374, 0.0, 0.0, 1.0, 0.04374, 0.0, 0.0, 1.0, 0.04374, 0.0, 0.0, 1.0, 0.04374, 0.0, 0.0, 1.0, 0.04374, 0.0, 0.0, 1.0, 0.04374, 0.0, 0.0, 1.0, 0.04374, 0.0, 0.0, 1.0, 0.04374, 0.0, 0.0, 1.0, 0.04374, 0.0, 0.0, 1.0, 0.04374, 0.0, 0.0, 1.0, 0.04374, 0.0, 0.0, 1.0, 0.04374, 0.0, 0.0, 1.0, 0.04374, 0.0, 0.0, 1.0, 0.04374, 0.0, 0.0, 1.0, 0.04374, 0.0, 0.0, 1.0, 0.04374, 0.0, 0.0, 1.0, 0.04374, 0.0, 0.0, 1.0, 0.04374, 0.0, 0.0, 1.0, 0.04374, 0.0, 0.0, 1.0, 0.04374, 0.0, 0.0, 1.0, 0.04374, 0.0, 0.0, 1.0, 0.04374, 0.0, 0.0, 1.0, 0.04374, 0.0, 0.0, 1.0, 0.04374, 0.0, 0.0, 1.0, 0.04374, 0.0, 0.0, 1.0, 0.04374, 0.0, 0.0, 1.0, 0.04374, 0.0, 0.0, 1.0, 0.04374, 0.0, 0.0, 1.0, 0.04374, 0.0, 0.0, 1.0, 0.04374, 0.0, 0.0, 1.0, 0.04374, 0.0, 0.0, 1.0, 0.04374, 0.0, 0.0, 1.0, 0.04374, 0.0, 0.0, 1.0, 0.04374, 0.0, 0.0, 1.0, 0.04374, 0.0, 0.0, 1.0, 0.04374, 0.0, 0.0, 1.0, 0.04374, 0.0, 0.0, 1.0, 0.04374, 0.0, 0.0, 1.0, 0.04374, 0.0, 0.0, 1.0, 0.04374, 0.0, 0.0, 1.0, 0.04374, 0.0, 0.0, 1.0, 0.04374, 0.0, 0.0, 1.0, 0.04374, 0.0, 0.0, 1.0, 0.04374, 0.0, 0.0, 1.0, 0.04374, 0.0, 0.0, 1.0, 0.04374, 0.0, 0.0, 1.0, 0.04374, 0.0, 0.0, 1.0, 0.04374, 0.0, 0.0, 1.0, 0.04374, 0.0, 0.0, 1.0, 0.04374, 0.0, 0.0, 1.0, 0.04374, 0.0, 0.0, 1.0, 0.04374, 0.0, 0.0, 1.0, 0.04374, 0.0, 0.0, 1.0, 0.04374, 0.0, 0.0, 1.0, 0.04374, 0.0, 0.0, 1.0, 0.04374, 0.0, 0.0, 1.0, 0.04374, 0.0, 0.0, 1.0, 0.04374, 0.0, 0.0, 1.0, 0.04374, 0.0, 0.0, 1.0, 0.04374, 0.0, 0.0, 1.0, 0.04374, 0.0, 0.0, 1.0, 0.04374, 0.0, 0.0, 1.0, 0.04374, 0.0, 0.0, 1.0, 0.04374, 0.0, 0.0, 1.0, 0.04374, 0.0, 0.0, 1.0, 0.04374, 0.0, 0.0, 1.0, 0.04374, 0.0, 0.0, 1.0, 0.04374, 0.0, 0.0, 1.0, 0.04374, 0.0, 0.0, 1.0, 0.04374, 0.0, 0.0, 1.0, 0.04374, 0.0, 0.0, 1.0, 0.04374, 0.0, 0.0, 1.0, 0.04374, 0.0, 0.0, 1.0, 0.04374, 0.0, 0.0, 1.0, 0.04374, 0.0, 0.0, 1.0, 0.04374, 0.0, 0.0, 1.0, 0.04374, 0.0, 0.0, 1.0, 0.04374, 0.0, 0.0, 1.0, 0.04374, 0.0, 0.0, 1.0, 0.04374, 0.0, 0.0, 1.0, 0.04374, 0.0, 0.0, 1.0, 0.04374, 0.0, 0.0, 1.0, 0.04374, 0.0, 0.0, 1.0, 0.04374, 0.0, 0.0, 1.0, 0.04374, 0.0, 0.0, 1.0, 0.04374, 0.0, 0.0, 1.0, 0.04374, 0.0, 0.0, 1.0, 0.04374, 0.0, 0.0, 1.0, 0.04374, 0.0, 0.0, 1.0, 0.04374, 0.0, 0.0, 1.0, 0.04374, 0.0, 0.0, 1.0, 0.04374, 0.0, 0.0, 1.0, 0.04374, 0.0, 0.0, 1.0, 0.04374, 0.0, 0.0, 1.0, 0.04374, 0.0, 0.0, 1.0, 0.04374, 0.0, 0.0, 1.0, 0.04374, 0.0, 0.0, 1.0, 0.04374, 0.0, 0.0, 1.0, 0.04374, 0.0, 0.0, 1.0, 0.04374, 0.0, 0.0, 1.0, 0.04374, 0.0, 0.0, 1.0, 0.04374, 0.0, 0.0, 1.0, 0.04374, 0.0, 0.0, 1.0, 0.04374, 0.0, 0.0, 1.0, 0.04374, 0.0, 0.0, 1.0, 0.04374, 0.0, 0.0, 1.0, 0.04374, 0.0, 0.0, 1.0, 0.04374, 0.0, 0.0, 1.0, 0.04374, 0.0, 0.0, 1.0, 0.04374, 0.0, 0.0, 1.0, 0.04374, 0.0, 0.0, 1.0, 0.04374, 0.0, 0.0, 1.0, 0.04374, 0.0, 0.0, 1.0, 0.04374, 0.0, 0.0, 1.0, 0.04374, 0.0, 0.0, 1.0, 0.04374, 0.0, 0.0, 1.0, 0.04374, 0.0, 0.0, 1.0, 0.04374, 0.0, 0.0, 1.0, 0.04374, 0.0, 0.0, 1.0, 0.04374, 0.0, 0.0, 1.0, 0.04374, 0.0, 0.0, 1.0, 0.04374, 0.0, 0.0, 1.0, 0.04374, 0.0, 0.0, 1.0, 0.04374, 0.0, 0.0, 1.0, 0.04374, 0.0, 0.0, 1.0, 0.04374, 0.0, 0.0, 1.0, 0.04374, 0.0, 0.0, 1.0, 0.04374, 0.0, 0.0, 1.0, 0.04374, 0.0, 0.0, 1.0, 0.04374, 0.0, 0.0, 1.0, 0.04374, 0.0, 0.0, 1.0, 0.04374, 0.0, 0.0, 1.0, 0.04374, 0.0, 0.0, 1.0, 0.04374, 0.0, 0.0, 1.0, 0.04374, 0.0, 0.0, 1.0, 0.04374, 0.0, 0.0, 1.0, 0.04374, 0.0, 0.0, 1.0, 0.04374, 0.0, 0.0, 1.0, 0.04374, 0.0, 0.0, 1.0, 0.04374, 0.0, 0.0, 1.0, 0.04374, 0.0, 0.0, 1.0, 0.04374, 0.0, 0.0, 1.0, 0.04374, 0.0, 0.0, 1.0, 0.04374, 0.0, 0.0, 1.0, 0.04374, 0.0, 0.0, 1.0, 0.04374, 0.0, 0.0, 1.0, 0.04374, 0.0, 0.0, 1.0, 0.04374, 0.0, 0.0, 1.0, 0.04374, 0.0, 0.0, 1.0, 0.04374, 0.0, 0.0, 1.0, 0.04374, 0.0, 0.0, 1.0, 0.04374, 0.0, 0.0, 1.0, 0.04374, 0.0, 0.0, 1.0, 0.04374, 0.0, 0.0, 1.0, 0.04374, 0.0, 0.0, 1.0, 0.04374, 0.0, 0.0, 1.0, 0.04374, 0.0, 0.0, 1.0, 0.04374, 0.0, 0.0, 1.0, 0.04374, 0.0, 0.0, 1.0, 0.04374, 0.0, 0.0, 1.0, 0.04374, 0.0, 0.0, 1.0, 0.04374, 0.0, 0.0, 1.0, 0.04374, 0.0, 0.0, 1.0, 0.04374, 0.0, 0.0, 1.0, 0.04374, 0.0, 0.0, 1.0, 0.04374, 0.0, 0.0, 1.0, 0.04374, 0.0, 0.0, 1.0, 0.04374, 0.0, 0.0, 1.0, 0.04374, 0.0, 0.0, 1.0, 0.04374, 0.0, 0.0, 1.0, 0.04374, 0.0, 0.0, 1.0, 0.04374, 0.0, 0.0, 1.0, 0.04374, 0.0, 0.0, 1.0, 0.04374, 0.0, 0.0, 1.0, 0.04374, 0.0, 0.0, 1.0, 0.04374, 0.0, 0.0, 1.0, 0.04374, 0.0, 0.0, 1.0, 0.04374, 0.0, 0.0, 1.0, 0.04374, 0.0, 0.0, 1.0, 0.04374, 0.0, 0.0, 1.0, 0.04374, 0.0, 0.0, 1.0, 0.04374, 0.0, 0.0, 1.0, 0.04374, 0.0, 0.0, 1.0, 0.04374, 0.0, 0.0, 1.0, 0.04374, 0.0, 0.0, 1.0, 0.04374, 0.0, 0.0, 1.0, 0.04374, 0.0, 0.0, 1.0, 0.04374, 0.0, 0.0, 1.0, 0.04374, 0.0, 0.0, 1.0, 0.04374, 0.0, 0.0, 1.0, 0.04374, 0.0, 0.0, 1.0, 0.04374, 0.0, 0.0, 1.0, 0.04374, 0.0, 0.0, 1.0, 0.04374, 0.0, 0.0, 1.0, 0.04374, 0.0, 0.0, 1.0, 0.04374, 0.0, 0.0, 1.0, 0.04374, 0.0, 0.0, 1.0, 0.04374, 0.0, 0.0, 1.0, 0.04374, 0.0, 0.0, 1.0, 0.04374, 0.0, 0.0, 1.0, 0.04374, 0.0, 0.0, 1.0, 0.04374, 0.0, 0.0, 1.0, 0.04374, 0.0, 0.0, 1.0, 0.04374, 0.0, 0.0, 1.0, 0.04374, 0.0, 0.0, 1.0, 0.04374, 0.0, 0.0, 1.0, 0.04374, 0.0, 0.0, 1.0, 0.04374, 0.0, 0.0, 1.0, 0.04374, 0.0, 0.0, 1.0, 0.04374, 0.0, 0.0, 1.0, 0.04374, 0.0, 0.0, 1.0, 0.04374, 0.0, 0.0, 1.0, 0.04374, 0.0, 0.0, 1.0, 0.04374, 0.0, 0.0, 1.0, 0.04374, 0.0, 0.0, 1.0, 0.04374, 0.0, 0.0, 1.0, 0.04374, 0.0, 0.0, 1.0, 0.04374, 0.0, 0.0, 1.0, 0.04374, 0.0, 0.0, 1.0, 0.04374, 0.0, 0.0, 1.0, 0.04374, 0.0, 0.0, 1.0, 0.04374, 0.0, 0.0, 1.0, 0.04374, 0.0, 0.0, 1.0, 0.04374, 0.0, 0.0, 1.0, 0.04374, 0.0, 0.0, 1.0, 0.04374, 0.0, 0.0, 1.0, 0.04374, 0.0, 0.0, 1.0, 0.04374, 0.0, 0.0, 1.0, 0.04374, 0.0, 0.0, 1.0, 0.04374, 0.0, 0.0, 1.0, 0.04374, 0.0, 0.0, 1.0, 0.04374, 0.0, 0.0, 1.0, 0.04374, 0.0, 0.0, 1.0, 0.04374, 0.0, 0.0, 1.0, 0.04374, 0.0, 0.0, 1.0, 0.04374, 0.0, 0.0, 1.0, 0.04374, 0.0, 0.0, 1.0, 0.04374, 0.0, 0.0, 1.0, 0.04374, 0.0, 0.0, 1.0, 0.04374, 0.0, 0.0, 1.0, 0.04374, 0.0, 0.0, 1.0, 0.04374, 0.0, 0.0, 1.0, 0.04374, 0.0, 0.0, 1.0, 0.04374, 0.0, 0.0, 1.0, 0.04374, 0.0, 0.0, 1.0, 0.04374, 0.0, 0.0, 1.0, 0.04374, 0.0, 0.0, 1.0, 0.04374, 0.0, 0.0, 1.0, 0.04374, 0.0, 0.0, 1.0, 0.04374, 0.0, 0.0, 1.0, 0.04374, 0.0, 0.0, 1.0, 0.04374, 0.0, 0.0, 1.0, 0.04374, 0.0, 0.0, 1.0, 0.04374, 0.0, 0.0, 1.0, 0.04374, 0.0, 0.0, 1.0, 0.04374, 0.0, 0.0, 1.0, 0.04374, 0.0, 0.0, 1.0, 0.04374, 0.0, 0.0, 1.0, 0.04374, 0.0, 0.0, 1.0, 0.04374, 0.0, 0.0, 1.0, 0.04374, 0.0, 0.0, 1.0, 0.04374, 0.0, 0.0, 1.0, 0.04374, 0.0, 0.0, 1.0, 0.04374, 0.0, 0.0, 1.0, 0.04374, 0.0, 0.0, 1.0, 0.04374, 0.0, 0.0, 1.0, 0.04374, 0.0, 0.0, 1.0, 0.04374, 0.0, 0.0, 1.0, 0.04374, 0.0, 0.0, 1.0, 0.04374, 0.0, 0.0, 1.0, 0.04374, 0.0, 0.0, 1.0, 0.04374, 0.0, 0.0, 1.0, 0.04374, 0.0, 0.0, 1.0, 0.04374, 0.0, 0.0, 1.0, 0.04374, 0.0, 0.0, 1.0, 0.04374, 0.0, 0.0, 1.0, 0.04374, 0.0, 0.0, 1.0, 0.04374, 0.0, 0.0, 1.0, 0.04374, 0.0, 0.0, 1.0, 0.04374, 0.0, 0.0, 1.0, 0.04374, 0.0, 0.0, 1.0, 0.04374, 0.0, 0.0, 1.0, 0.04374, 0.0, 0.0, 1.0, 0.04374, 0.0, 0.0, 1.0, 0.04374, 0.0, 0.0, 1.0, 0.04374, 0.0, 0.0, 1.0, 0.04374, 0.0, 0.0, 1.0, 0.04374, 0.0, 0.0, 1.0, 0.04374, 0.0, 0.0, 1.0, 0.04374, 0.0, 0.0, 1.0, 0.04374, 0.0, 0.0, 1.0, 0.04374, 0.0, 0.0, 1.0, 0.04374, 0.0, 0.0, 1.0, 0.04374, 0.0, 0.0, 1.0, 0.04374, 0.0, 0.0, 1.0, 0.04374, 0.0, 0.0, 1.0, 0.04374, 0.0, 0.0, 1.0, 0.04374, 0.0, 0.0, 1.0, 0.04374, 0.0, 0.0, 1.0, 0.04374, 0.0, 0.0, 1.0, 0.04374, 0.0, 0.0, 1.0, 0.04374, 0.0, 0.0, 1.0, 0.04374, 0.0, 0.0, 1.0, 0.04374, 0.0, 0.0, 1.0, 0.04374, 0.0, 0.0, 1.0, 0.04374, 0.0, 0.0, 1.0, 0.04374, 0.0, 0.0, 1.0, 0.04374, 0.0, 0.0, 1.0, 0.04374, 0.0, 0.0, 1.0, 0.04374, 0.0, 0.0, 1.0, 0.04374, 0.0, 0.0, 1.0, 0.04374, 0.0, 0.0, 1.0, 0.04374, 0.0, 0.0, 1.0, 0.04374, 0.0, 0.0, 1.0, 0.04374, 0.0, 0.0, 1.0, 0.04374, 0.0, 0.0, 1.0, 0.04374, 0.0, 0.0, 1.0, 0.04374, 0.0, 0.0, 1.0, 0.04374, 0.0, 0.0, 1.0, 0.04374, 0.0, 0.0, 1.0, 0.04374, 0.0, 0.0, 1.0, 0.04374, 0.0, 0.0, 1.0, 0.04374, 0.0, 0.0, 1.0, 0.04374, 0.0, 0.0, 1.0, 0.04374, 0.0, 0.0, 1.0, 0.04374, 0.0, 0.0, 1.0, 0.04374, 0.0, 0.0, 1.0, 0.04374, 0.0, 0.0, 1.0, 0.04374, 0.0, 0.0, 1.0, 0.04374, 0.0, 0.0, 1.0, 0.04374, 0.0, 0.0, 1.0, 0.04374, 0.0, 0.0, 1.0, 0.04374, 0.0, 0.0, 1.0, 0.04374, 0.0, 0.0, 1.0, 0.04374, 0.0, 0.0, 1.0, 0.04374, 0.0, 0.0, 1.0, 0.04374, 0.0, 0.0, 1.0, 0.04374, 0.0, 0.0, 1.0, 0.04374, 0.0, 0.0, 1.0, 0.04374, 0.0, 0.0, 1.0, 0.04374, 0.0, 0.0, 1.0, 0.04374, 0.0, 0.0, 1.0, 0.04374, 0.0, 0.0, 1.0, 0.04374, 0.0, 0.0, 1.0, 0.04374, 0.0, 0.0, 1.0, 0.04374, 0.0, 0.0, 1.0, 0.04374, 0.0, 0.0, 1.0, 0.04374, 0.0, 0.0, 1.0, 0.04374, 0.0, 0.0, 1.0, 0.04374, 0.0, 0.0, 1.0, 0.04374, 0.0, 0.0, 1.0, 0.04374, 0.0, 0.0, 1.0, 0.04374, 0.0, 0.0, 1.0, 0.04374, 0.0, 0.0, 1.0, 0.04374, 0.0, 0.0, 1.0, 0.04374, 0.0, 0.0, 1.0, 0.04374, 0.0, 0.0, 1.0, 0.04374, 0.0, 0.0, 1.0, 0.04374, 0.0, 0.0, 1.0, 0.04374, 0.0, 0.0, 1.0, 0.04374, 0.0, 0.0, 1.0, 0.04374, 0.0, 0.0, 1.0, 0.04374, 0.0, 0.0, 1.0, 0.04374, 0.0, 0.0, 1.0, 0.04374, 0.0, 0.0, 1.0, 0.04374, 0.0, 0.0, 1.0, 0.04374, 0.0, 0.0, 1.0, 0.04374, 0.0, 0.0, 1.0, 0.04374, 0.0, 0.0, 1.0, 0.04374, 0.0, 0.0, 1.0, 0.04374, 0.0, 0.0, 1.0, 0.04374, 0.0, 0.0, 1.0, 0.04374, 0.0, 0.0, 1.0, 0.04374, 0.0, 0.0, 1.0, 0.04374, 0.0, 0.0, 1.0, 0.04374, 0.0, 0.0, 1.0, 0.04374, 0.0, 0.0, 1.0, 0.04374, 0.0, 0.0, 1.0, 0.04374, 0.0, 0.0, 1.0, 0.04374, 0.0, 0.0, 1.0, 0.04374, 0.0, 0.0, 1.0, 0.04374, 0.0, 0.0, 1.0, 0.04374, 0.0, 0.0, 1.0, 0.04374, 0.0, 0.0, 1.0, 0.04374, 0.0, 0.0, 1.0, 0.04374, 0.0, 0.0, 1.0, 0.04374, 0.0, 0.0, 1.0, 0.04374, 0.0, 0.0, 1.0, 0.04374, 0.0, 0.0, 1.0, 0.04374, 0.0, 0.0, 1.0, 0.04374, 0.0, 0.0, 1.0, 0.04374, 0.0, 0.0, 1.0, 0.04374, 0.0, 0.0, 1.0, 0.04374, 0.0, 0.0, 1.0, 0.04374, 0.0, 0.0, 1.0, 0.04374, 0.0, 0.0, 1.0, 0.04374, 0.0, 0.0, 1.0, 0.04374, 0.0, 0.0, 1.0, 0.04374, 0.0, 0.0, 1.0, 0.04374, 0.0, 0.0, 1.0, 0.04374, 0.0, 0.0, 1.0, 0.04374, 0.0, 0.0, 1.0, 0.04374, 0.0, 0.0, 1.0, 0.04374, 0.0, 0.0, 1.0, 0.04374, 0.0, 0.0, 1.0, 0.04374, 0.0, 0.0, 1.0, 0.04374, 0.0, 0.0, 1.0, 0.04374, 0.0, 0.0, 1.0, 0.04374, 0.0, 0.0, 1.0, 0.04374, 0.0, 0.0, 1.0, 0.04374, 0.0, 0.0, 1.0, 0.04374, 0.0, 0.0, 1.0, 0.04374, 0.0, 0.0, 1.0, 0.04374, 0.0, 0.0, 1.0, 0.04374, 0.0, 0.0, 1.0, 0.04374, 0.0, 0.0, 1.0, 0.04374, 0.0, 0.0, 1.0, 0.04374, 0.0, 0.0, 1.0, 0.04374, 0.0, 0.0, 1.0, 0.04374, 0.0, 0.0, 1.0, 0.04374, 0.0, 0.0, 1.0, 0.04374, 0.0, 0.0, 1.0, 0.04374, 0.0, 0.0, 1.0, 0.04374, 0.0, 0.0, 1.0, 0.04374, 0.0, 0.0, 1.0, 0.04374, 0.0, 0.0, 1.0, 0.04374, 0.0, 0.0, 1.0, 0.04374, 0.0, 0.0, 1.0, 0.04374, 0.0, 0.0, 1.0, 0.04374, 0.0, 0.0, 1.0, 0.04374, 0.0, 0.0, 1.0, 0.04374, 0.0, 0.0, 1.0, 0.04374, 0.0, 0.0, 1.0, 0.04374, 0.0, 0.0, 1.0, 0.04374, 0.0, 0.0, 1.0, 0.04374, 0.0, 0.0, 1.0, 0.04374, 0.0, 0.0, 1.0, 0.04374, 0.0, 0.0, 1.0, 0.04374, 0.0, 0.0, 1.0, 0.04374, 0.0, 0.0, 1.0, 0.04374, 0.0, 0.0, 1.0, 0.04374, 0.0, 0.0, 1.0, 0.04374, 0.0, 0.0, 1.0, 0.04374, 0.0, 0.0, 1.0, 0.04374, 0.0, 0.0, 1.0, 0.04374, 0.0, 0.0, 1.0, 0.04374, 0.0, 0.0, 1.0, 0.04374, 0.0, 0.0, 1.0, 0.04374, 0.0, 0.0, 1.0, 0.04374, 0.0, 0.0, 1.0, 0.04374, 0.0, 0.0, 1.0, 0.04374, 0.0, 0.0, 1.0, 0.04374, 0.0, 0.0, 1.0, 0.04374, 0.0, 0.0, 1.0, 0.04374, 0.0, 0.0, 1.0, 0.04374, 0.0, 0.0, 1.0, 0.04374, 0.0, 0.0, 1.0, 0.04374, 0.0, 0.0, 1.0, 0.04374, 0.0, 0.0, 1.0, 0.04374, 0.0, 0.0, 1.0, 0.04374, 0.0, 0.0, 1.0, 0.04374, 0.0, 0.0, 1.0, 0.04374, 0.0, 0.0, 1.0, 0.04374, 0.0, 0.0, 1.0, 0.04374, 0.0, 0.0, 1.0, 0.04374, 0.0, 0.0, 1.0, 0.04374, 0.0, 0.0, 1.0, 0.04374, 0.0, 0.0, 1.0, 0.04374, 0.0, 0.0, 1.0, 0.04374, 0.0, 0.0, 1.0, 0.04374, 0.0, 0.0, 1.0, 0.04374, 0.0, 0.0, 1.0, 0.04374, 0.0, 0.0, 1.0, 0.04374, 0.0, 0.0, 1.0, 0.04374, 0.0, 0.0, 1.0, 0.04374, 0.0, 0.0, 1.0, 0.04374, 0.0, 0.0, 1.0, 0.04374, 0.0, 0.0, 1.0, 0.04374, 0.0, 0.0, 1.0, 0.04374, 0.0, 0.0, 1.0, 0.04374, 0.0, 0.0, 1.0, 0.04374, 0.0, 0.0, 1.0, 0.04374, 0.0, 0.0, 1.0, 0.04374, 0.0, 0.0, 1.0, 0.04374, 0.0, 0.0, 1.0, 0.04374, 0.0, 0.0, 1.0, 0.04374, 0.0, 0.0, 1.0, 0.04374, 0.0, 0.0, 1.0, 0.04374, 0.0, 0.0, 1.0, 0.04374, 0.0, 0.0, 1.0, 0.04374, 0.0, 0.0, 1.0, 0.04374, 0.0, 0.0, 1.0, 0.04374, 0.0, 0.0, 1.0, 0.04374, 0.0, 0.0, 1.0, 0.04374, 0.0, 0.0, 1.0, 0.04374, 0.0, 0.0, 1.0, 0.04374, 0.0, 0.0, 1.0, 0.04374, 0.0, 0.0, 1.0, 0.04374, 0.0, 0.0, 1.0, 0.04374, 0.0, 0.0, 1.0, 0.04374, 0.0, 0.0, 1.0, 0.04374, 0.0, 0.0, 1.0, 0.04374, 0.0, 0.0, 1.0, 0.04374, 0.0, 0.0, 1.0, 0.04374, 0.0, 0.0, 1.0, 0.04374, 0.0, 0.0, 1.0, 0.04374, 0.0, 0.0, 1.0, 0.04374, 0.0, 0.0, 1.0, 0.04374, 0.0, 0.0, 1.0, 0.04374, 0.0, 0.0, 1.0, 0.04374, 0.0, 0.0, 1.0, 0.04374, 0.0, 0.0, 1.0, 0.04374, 0.0, 0.0, 1.0, 0.04374, 0.0, 0.0, 1.0, 0.04374, 0.0, 0.0, 1.0, 0.04374, 0.0, 0.0, 1.0, 0.04374, 0.0, 0.0, 1.0, 0.04374, 0.0, 0.0, 1.0, 0.04374, 0.0, 0.0, 1.0, 0.04374, 0.0, 0.0, 1.0, 0.04374, 0.0, 0.0, 1.0, 0.04374, 0.0, 0.0, 1.0, 0.04374, 0.0, 0.0, 1.0, 0.04374, 0.0, 0.0, 1.0, 0.04374, 0.0, 0.0, 1.0, 0.04374, 0.0, 0.0, 1.0, 0.04374, 0.0, 0.0, 1.0, 0.04374, 0.0, 0.0, 1.0, 0.04374, 0.0, 0.0, 1.0, 0.04374, 0.0, 0.0, 1.0, 0.04374, 0.0, 0.0, 1.0, 0.04374, 0.0, 0.0, 1.0, 0.04374, 0.0, 0.0, 1.0, 0.04374, 0.0, 0.0, 1.0, 0.04374, 0.0, 0.0, 1.0, 0.04374, 0.0, 0.0, 1.0, 0.04374, 0.0, 0.0, 1.0, 0.04374, 0.0, 0.0, 1.0, 0.04374, 0.0, 0.0, 1.0, 0.04374, 0.0, 0.0, 1.0, 0.04374, 0.0, 0.0, 1.0, 0.04374, 0.0, 0.0, 1.0, 0.04374, 0.0, 0.0, 1.0, 0.04374, 0.0, 0.0, 1.0, 0.04374, 0.0, 0.0, 1.0, 0.04374, 0.0, 0.0, 1.0, 0.04374, 0.0, 0.0, 1.0, 0.04374, 0.0, 0.0, 1.0, 0.04374, 0.0, 0.0, 1.0, 0.04374, 0.0, 0.0, 1.0, 0.04374, 0.0, 0.0, 1.0, 0.04374, 0.0, 0.0, 1.0, 0.04374, 0.0, 0.0, 1.0, 0.04374, 0.0, 0.0, 1.0, 0.04374, 0.0, 0.0, 1.0, 0.04374, 0.0, 0.0, 1.0, 0.04374, 0.0, 0.0, 1.0, 0.04374, 0.0, 0.0, 1.0, 0.04374, 0.0, 0.0, 1.0, 0.04374, 0.0, 0.0, 1.0, 0.04374, 0.0, 0.0, 1.0, 0.04374, 0.0, 0.0, 1.0, 0.04374, 0.0, 0.0, 1.0, 0.04374, 0.0, 0.0, 1.0, 0.04374, 0.0, 0.0, 1.0, 0.04374, 0.0, 0.0, 1.0, 0.04374, 0.0, 0.0, 1.0, 0.04374, 0.0, 0.0, 1.0, 0.04374, 0.0, 0.0, 1.0, 0.04374, 0.0, 0.0, 1.0, 0.04374, 0.0, 0.0, 1.0, 0.04374, 0.0, 0.0, 1.0, 0.04374, 0.0, 0.0, 1.0, 0.04374, 0.0, 0.0, 1.0, 0.04374, 0.0, 0.0, 1.0, 0.04374, 0.0, 0.0, 1.0, 0.04374, 0.0, 0.0, 1.0, 0.04374, 0.0, 0.0, 1.0, 0.04374, 0.0, 0.0, 1.0, 0.04374, 0.0, 0.0, 1.0, 0.04374, 0.0, 0.0, 1.0, 0.04374, 0.0, 0.0, 1.0, 0.04374, 0.0, 0.0, 1.0, 0.04374, 0.0, 0.0, 1.0, 0.04374, 0.0, 0.0, 1.0, 0.04374, 0.0, 0.0, 1.0, 0.04374, 0.0, 0.0, 1.0, 0.04374, 0.0, 0.0, 1.0, 0.04374, 0.0, 0.0, 1.0, 0.04374, 0.0, 0.0, 1.0, 0.04374, 0.0, 0.0, 1.0, 0.04374, 0.0, 0.0, 1.0, 0.04374, 0.0, 0.0, 1.0, 0.04374, 0.0, 0.0, 1.0, 0.04374, 0.0, 0.0, 1.0, 0.04374, 0.0, 0.0, 1.0, 0.04374, 0.0, 0.0, 1.0, 0.04374, 0.0, 0.0, 1.0, 0.04374, 0.0, 0.0, 1.0, 0.04374, 0.0, 0.0, 1.0, 0.04374, 0.0, 0.0, 1.0, 0.04374, 0.0, 0.0, 1.0])
me_exec4_6_meshdata.materials.append(mat_exec4_6)
me_exec4_6_meshdata.use_remesh_preserve_volume = False
me_exec4_6_meshdata.use_remesh_preserve_attributes = False
me_exec4_6_meshdata.use_mirror_vertex_groups = False
me_exec4_6_meshdata.update()

# ---- objects
ob_exec4_6_mesh = bpy.data.objects.new('exec4_6_mesh', me_exec4_6_meshdata)

# ---- transforms, parenting, visibility, modifiers, constraints
ob_exec4_6_mesh.location = (0.0, 0.0, 0.0)
ob_exec4_6_mesh.lineart.crease_threshold = 0.0

# ---- collection membership
col_collection_1.objects.link(ob_exec4_6_mesh)

# ---- scene / render settings (as saved in the file)
scene.frame_start = 1; scene.frame_end = 2; scene.frame_set(1)
scene.render.engine = 'BLENDER_EEVEE_NEXT'
scene.render.resolution_percentage = 50
scene.render.dither_intensity = 0.0
scene.cycles.use_denoising = False
scene.cycles.samples = 10
scene.cycles.sampling_pattern = 'TABULATED_SOBOL'
scene.cycles.light_sampling_threshold = 0.0
scene.cycles.use_adaptive_sampling = False
scene.cycles.use_light_tree = False
scene.cycles.blur_glossy = 0.0
scene.cycles.pixel_filter_type = 'GAUSSIAN'
scene.cycles.sample_clamp_indirect = 0.0
scene.view_settings.view_transform = 'Standard'
bpy.context.view_layer.update()

# ---- added for rendering (the .blend has no active camera and no usable light): camera, sun
cam_auto = bpy.data.cameras.new('AutoCamera')
cam_auto.lens = 50.0
cam_auto.sensor_width = 36.0
cam_auto.clip_end = 1000.0
ob_auto_camera = bpy.data.objects.new('AutoCamera', cam_auto)
scene.collection.objects.link(ob_auto_camera)
ob_auto_camera.location = (3.35025, -2.77405, 2.6802)
ob_auto_camera.rotation_euler = (1.09748, -7.21219e-08, 0.694738)
scene.camera = ob_auto_camera
light_auto_sun = bpy.data.lights.new('AutoSun', 'SUN')
light_auto_sun.energy = 3.0
light_auto_sun.angle = 0.0523599
ob_auto_sun = bpy.data.objects.new('AutoSun', light_auto_sun)
scene.collection.objects.link(ob_auto_sun)
ob_auto_sun.rotation_euler = (0.872665, 0.174533, 0.523599)
bpy.context.view_layer.update()
